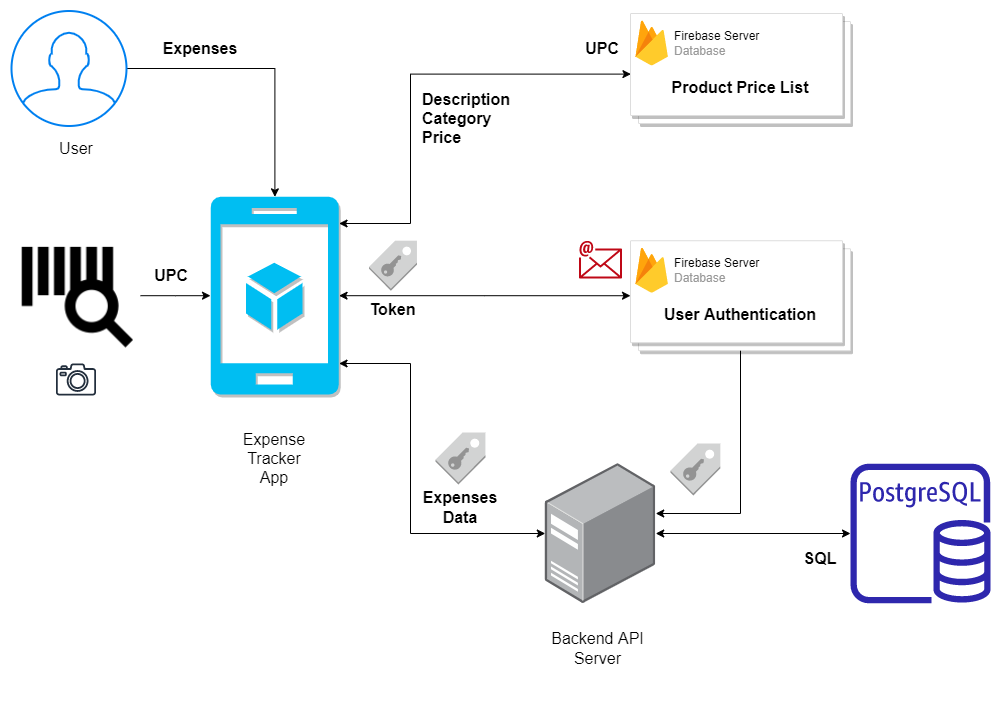

The diagram above was exported from draw.io. Its source (the exported page's mxGraphModel, read from the mxfile embedded in the PNG):
<mxGraphModel dx="3595" dy="643" grid="1" gridSize="10" guides="1" tooltips="1" connect="1" arrows="1" fold="1" page="1" pageScale="1" pageWidth="1169" pageHeight="827" background="none" math="0" shadow="0">
  <root>
    <mxCell id="0" />
    <mxCell id="1" parent="0" />
    <mxCell id="2" style="edgeStyle=orthogonalEdgeStyle;rounded=0;orthogonalLoop=1;jettySize=auto;html=1;entryX=0.002;entryY=0.551;entryDx=0;entryDy=0;entryPerimeter=0;startArrow=classic;startFill=1;endArrow=classic;endFill=1;" edge="1" source="5" target="31" parent="1">
      <mxGeometry relative="1" as="geometry">
        <Array as="points">
          <mxPoint x="460" y="3590" />
          <mxPoint x="460" y="3441" />
        </Array>
      </mxGeometry>
    </mxCell>
    <mxCell id="3" style="edgeStyle=orthogonalEdgeStyle;rounded=0;orthogonalLoop=1;jettySize=auto;html=1;entryX=0;entryY=0.5;entryDx=0;entryDy=0;startArrow=classic;startFill=1;endArrow=classic;endFill=1;" edge="1" source="5" target="11" parent="1">
      <mxGeometry relative="1" as="geometry" />
    </mxCell>
    <mxCell id="4" style="edgeStyle=orthogonalEdgeStyle;rounded=0;orthogonalLoop=1;jettySize=auto;html=1;startArrow=classic;startFill=1;endArrow=classic;endFill=1;" edge="1" source="5" target="24" parent="1">
      <mxGeometry relative="1" as="geometry">
        <Array as="points">
          <mxPoint x="460" y="3730" />
          <mxPoint x="460" y="3900" />
        </Array>
      </mxGeometry>
    </mxCell>
    <mxCell id="5" value="" style="verticalLabelPosition=bottom;html=1;verticalAlign=top;align=center;strokeColor=none;fillColor=#00BEF2;shape=mxgraph.azure.mobile_services;pointerEvents=1;shadow=1;sketch=0;fontColor=#FFFFFF;aspect=fixed;" vertex="1" parent="1">
      <mxGeometry x="260" y="3563.35" width="128.55" height="197.76" as="geometry" />
    </mxCell>
    <mxCell id="6" style="edgeStyle=orthogonalEdgeStyle;rounded=0;orthogonalLoop=1;jettySize=auto;html=1;fontSize=16;fontColor=#000000;startArrow=none;startFill=0;endArrow=classic;endFill=1;" edge="1" source="7" target="5" parent="1">
      <mxGeometry relative="1" as="geometry">
        <mxPoint x="260" y="3650" as="targetPoint" />
      </mxGeometry>
    </mxCell>
    <mxCell id="7" value="" style="shape=image;html=1;verticalAlign=top;verticalLabelPosition=bottom;labelBackgroundColor=#ffffff;imageAspect=0;aspect=fixed;image=https://cdn2.iconfinder.com/data/icons/search-outline-24-px/24/commerce_and_shopping_loupe_bar_code_barcode_supermarket-128.png;shadow=0;sketch=0;fontColor=#FFFFFF;strokeColor=#D79B00;strokeWidth=1;gradientColor=none;gradientDirection=east;" vertex="1" parent="1">
      <mxGeometry x="61" y="3597.73" width="129" height="129" as="geometry" />
    </mxCell>
    <mxCell id="8" value="" style="sketch=0;outlineConnect=0;fontColor=#232F3E;gradientColor=none;fillColor=#232F3D;strokeColor=none;dashed=0;verticalLabelPosition=bottom;verticalAlign=top;align=center;html=1;fontSize=12;fontStyle=0;aspect=fixed;pointerEvents=1;shape=mxgraph.aws4.camera2;shadow=0;" vertex="1" parent="1">
      <mxGeometry x="105.37" y="3730" width="40.26" height="32" as="geometry" />
    </mxCell>
    <mxCell id="9" value="" style="sketch=0;outlineConnect=0;fontColor=#232F3E;gradientColor=none;fillColor=#BF0816;strokeColor=none;dashed=0;verticalLabelPosition=bottom;verticalAlign=top;align=center;html=1;fontSize=12;fontStyle=0;aspect=fixed;shape=mxgraph.aws4.email;shadow=0;" vertex="1" parent="1">
      <mxGeometry x="628.52" y="3607.23" width="42.96" height="38" as="geometry" />
    </mxCell>
    <mxCell id="10" value="" style="sketch=0;outlineConnect=0;fontColor=#232F3E;gradientColor=none;fillColor=#2E27AD;strokeColor=none;dashed=0;verticalLabelPosition=bottom;verticalAlign=top;align=center;html=1;fontSize=12;fontStyle=0;aspect=fixed;pointerEvents=1;shape=mxgraph.aws4.rds_postgresql_instance;shadow=0;" vertex="1" parent="1">
      <mxGeometry x="900" y="3830" width="140" height="140" as="geometry" />
    </mxCell>
    <mxCell id="11" value="Authentication&#10;" style="shape=mxgraph.gcp2.doubleRect;strokeColor=#dddddd;shadow=1;strokeWidth=1;sketch=0;fontColor=#FFFFFF;gradientColor=none;gradientDirection=east;" vertex="1" parent="1">
      <mxGeometry x="680" y="3607.23" width="220" height="110" as="geometry" />
    </mxCell>
    <mxCell id="12" value="&lt;font color=&quot;#000000&quot;&gt;Firebase Server&lt;/font&gt;&lt;br&gt;Database" style="sketch=0;dashed=0;connectable=0;html=1;fillColor=#5184F3;strokeColor=none;shape=mxgraph.gcp2.firebase;part=1;labelPosition=right;verticalLabelPosition=middle;align=left;verticalAlign=middle;spacingLeft=5;fontColor=#999999;fontSize=12;shadow=0;" vertex="1" parent="11">
      <mxGeometry width="32.4" height="45" relative="1" as="geometry">
        <mxPoint x="5" y="7" as="offset" />
      </mxGeometry>
    </mxCell>
    <mxCell id="13" value="User Authentication" style="text;html=1;strokeColor=none;fillColor=none;align=center;verticalAlign=middle;whiteSpace=wrap;rounded=0;shadow=0;sketch=0;fontColor=#000000;spacing=2;spacingBottom=0;fontStyle=1;fontSize=16;" vertex="1" parent="11">
      <mxGeometry x="10" y="59.99666666666666" width="200" height="28.005999999999997" as="geometry" />
    </mxCell>
    <mxCell id="14" value="UPC" style="text;html=1;strokeColor=none;fillColor=none;align=right;verticalAlign=middle;whiteSpace=wrap;rounded=0;shadow=1;sketch=0;fontSize=16;fontColor=#000000;fontStyle=1" vertex="1" parent="1">
      <mxGeometry x="571.4799999999999" y="3400" width="100" height="30" as="geometry" />
    </mxCell>
    <mxCell id="15" value="Description&lt;br&gt;Category&lt;br&gt;Price" style="text;html=1;strokeColor=none;fillColor=none;align=left;verticalAlign=middle;whiteSpace=wrap;rounded=0;shadow=1;sketch=0;fontSize=16;fontColor=#000000;fontStyle=1" vertex="1" parent="1">
      <mxGeometry x="469.9999999999999" y="3450" width="115" height="70" as="geometry" />
    </mxCell>
    <mxCell id="16" value="UPC" style="text;html=1;strokeColor=none;fillColor=none;align=right;verticalAlign=middle;whiteSpace=wrap;rounded=0;shadow=1;sketch=0;fontSize=16;fontColor=#000000;fontStyle=1" vertex="1" parent="1">
      <mxGeometry x="140" y="3627.23" width="100" height="30" as="geometry" />
    </mxCell>
    <mxCell id="17" style="edgeStyle=orthogonalEdgeStyle;rounded=0;orthogonalLoop=1;jettySize=auto;html=1;fontSize=16;fontColor=#000000;startArrow=none;startFill=0;endArrow=classic;endFill=1;" edge="1" source="18" target="5" parent="1">
      <mxGeometry relative="1" as="geometry" />
    </mxCell>
    <mxCell id="18" value="" style="html=1;verticalLabelPosition=bottom;align=center;labelBackgroundColor=#ffffff;verticalAlign=top;strokeWidth=2;strokeColor=#0080F0;shadow=0;dashed=0;shape=mxgraph.ios7.icons.user;sketch=0;fontSize=16;fontColor=#000000;gradientColor=none;gradientDirection=east;" vertex="1" parent="1">
      <mxGeometry x="61" y="3377.5" width="115" height="115" as="geometry" />
    </mxCell>
    <mxCell id="19" value="Expenses" style="text;html=1;strokeColor=none;fillColor=none;align=center;verticalAlign=middle;whiteSpace=wrap;rounded=0;shadow=1;sketch=0;fontSize=16;fontColor=#000000;fontStyle=1" vertex="1" parent="1">
      <mxGeometry x="200" y="3400" width="100" height="30" as="geometry" />
    </mxCell>
    <mxCell id="20" value="User&lt;span style=&quot;color: rgba(0, 0, 0, 0); font-family: monospace; font-size: 0px; text-align: start;&quot;&gt;%3CmxGraphModel%3E%3Croot%3E%3CmxCell%20id%3D%220%22%2F%3E%3CmxCell%20id%3D%221%22%20parent%3D%220%22%2F%3E%3CmxCell%20id%3D%222%22%20value%3D%22Expenses%22%20style%3D%22text%3Bhtml%3D1%3BstrokeColor%3Dnone%3BfillColor%3Dnone%3Balign%3Dcenter%3BverticalAlign%3Dmiddle%3BwhiteSpace%3Dwrap%3Brounded%3D0%3Bshadow%3D1%3Bsketch%3D0%3BfontSize%3D16%3BfontColor%3D%23000000%3BfontStyle%3D1%22%20vertex%3D%221%22%20parent%3D%221%22%3E%3CmxGeometry%20x%3D%22200%22%20y%3D%223400%22%20width%3D%22100%22%20height%3D%2230%22%20as%3D%22geometry%22%2F%3E%3C%2FmxCell%3E%3C%2Froot%3E%3C%2FmxGraphModel%3E&lt;/span&gt;" style="text;html=1;strokeColor=none;fillColor=none;align=center;verticalAlign=middle;whiteSpace=wrap;rounded=0;shadow=1;sketch=0;fontSize=16;fontColor=#000000;fontStyle=0" vertex="1" parent="1">
      <mxGeometry x="75.5" y="3500" width="100" height="30" as="geometry" />
    </mxCell>
    <mxCell id="21" value="Expense&lt;br&gt;Tracker&lt;br&gt;App" style="text;html=1;strokeColor=none;fillColor=none;align=center;verticalAlign=middle;whiteSpace=wrap;rounded=0;shadow=1;sketch=0;fontSize=16;fontColor=#000000;fontStyle=0" vertex="1" parent="1">
      <mxGeometry x="274.27" y="3780" width="100" height="90" as="geometry" />
    </mxCell>
    <mxCell id="22" style="edgeStyle=orthogonalEdgeStyle;rounded=0;orthogonalLoop=1;jettySize=auto;html=1;startArrow=classic;startFill=1;" edge="1" source="24" target="10" parent="1">
      <mxGeometry relative="1" as="geometry" />
    </mxCell>
    <mxCell id="23" style="edgeStyle=orthogonalEdgeStyle;rounded=0;orthogonalLoop=1;jettySize=auto;html=1;entryX=0.5;entryY=1;entryDx=0;entryDy=0;startArrow=classic;startFill=1;endArrow=none;endFill=0;" edge="1" source="24" target="11" parent="1">
      <mxGeometry relative="1" as="geometry">
        <Array as="points">
          <mxPoint x="790" y="3880" />
        </Array>
      </mxGeometry>
    </mxCell>
    <mxCell id="24" value="" style="points=[];aspect=fixed;html=1;align=center;shadow=0;dashed=0;image;image=img/lib/allied_telesis/computer_and_terminals/Server_Desktop.svg;" vertex="1" parent="1">
      <mxGeometry x="594.78" y="3830" width="110.44" height="140" as="geometry" />
    </mxCell>
    <mxCell id="25" value="Backend API&lt;br&gt;Server" style="text;html=1;strokeColor=none;fillColor=none;align=center;verticalAlign=middle;whiteSpace=wrap;rounded=0;shadow=1;sketch=0;fontSize=16;fontColor=#000000;fontStyle=0" vertex="1" parent="1">
      <mxGeometry x="595" y="3970" width="105" height="90" as="geometry" />
    </mxCell>
    <mxCell id="26" value="SQL" style="text;html=1;strokeColor=none;fillColor=none;align=center;verticalAlign=middle;whiteSpace=wrap;rounded=0;shadow=1;sketch=0;fontSize=16;fontColor=#000000;fontStyle=1" vertex="1" parent="1">
      <mxGeometry x="840" y="3910" width="60" height="30" as="geometry" />
    </mxCell>
    <mxCell id="27" value="" style="group" connectable="0" vertex="1" parent="1">
      <mxGeometry x="415" y="3597.73" width="55" height="97.23" as="geometry" />
    </mxCell>
    <mxCell id="28" value="Token" style="text;html=1;strokeColor=none;fillColor=none;align=center;verticalAlign=middle;whiteSpace=wrap;rounded=0;shadow=1;sketch=0;fontSize=16;fontColor=#000000;fontStyle=1" vertex="1" parent="27">
      <mxGeometry y="59.460998316716314" width="55" height="37.76900168328369" as="geometry" />
    </mxCell>
    <mxCell id="29" value="" style="outlineConnect=0;dashed=0;verticalLabelPosition=bottom;verticalAlign=top;align=center;html=1;shape=mxgraph.aws3.saml_token;fillColor=#D2D3D3;gradientColor=none;aspect=fixed;" vertex="1" parent="27">
      <mxGeometry x="3.540000000000032" y="9.46" width="47.91" height="50" as="geometry" />
    </mxCell>
    <mxCell id="30" value="" style="outlineConnect=0;dashed=0;verticalLabelPosition=bottom;verticalAlign=top;align=center;html=1;shape=mxgraph.aws3.saml_token;fillColor=#D2D3D3;gradientColor=none;aspect=fixed;" vertex="1" parent="1">
      <mxGeometry x="720" y="3810" width="49.83" height="52" as="geometry" />
    </mxCell>
    <mxCell id="31" value="Authentication&#10;" style="shape=mxgraph.gcp2.doubleRect;strokeColor=#dddddd;shadow=1;strokeWidth=1;sketch=0;fontColor=#FFFFFF;gradientColor=none;gradientDirection=east;" vertex="1" parent="1">
      <mxGeometry x="680" y="3380" width="220" height="110" as="geometry" />
    </mxCell>
    <mxCell id="32" value="&lt;font color=&quot;#000000&quot;&gt;Firebase Server&lt;/font&gt;&lt;br&gt;Database" style="sketch=0;dashed=0;connectable=0;html=1;fillColor=#5184F3;strokeColor=none;shape=mxgraph.gcp2.firebase;part=1;labelPosition=right;verticalLabelPosition=middle;align=left;verticalAlign=middle;spacingLeft=5;fontColor=#999999;fontSize=12;shadow=0;" vertex="1" parent="31">
      <mxGeometry width="32.4" height="45" relative="1" as="geometry">
        <mxPoint x="5" y="7" as="offset" />
      </mxGeometry>
    </mxCell>
    <mxCell id="33" value="Product Price List" style="text;html=1;strokeColor=none;fillColor=none;align=center;verticalAlign=middle;whiteSpace=wrap;rounded=0;shadow=0;sketch=0;fontColor=#000000;spacing=2;spacingBottom=0;fontStyle=1;fontSize=16;" vertex="1" parent="31">
      <mxGeometry x="15" y="59.99857142857143" width="190" height="28.002857142857145" as="geometry" />
    </mxCell>
    <mxCell id="34" value="" style="group" vertex="1" connectable="0" parent="1">
      <mxGeometry x="460" y="3799" width="100" height="90" as="geometry" />
    </mxCell>
    <mxCell id="35" value="Expenses Data" style="text;html=1;strokeColor=none;fillColor=none;align=center;verticalAlign=middle;whiteSpace=wrap;rounded=0;shadow=1;sketch=0;fontSize=16;fontColor=#000000;fontStyle=1" vertex="1" parent="34">
      <mxGeometry y="60" width="100" height="30" as="geometry" />
    </mxCell>
    <mxCell id="36" value="" style="outlineConnect=0;dashed=0;verticalLabelPosition=bottom;verticalAlign=top;align=center;html=1;shape=mxgraph.aws3.saml_token;fillColor=#D2D3D3;gradientColor=none;aspect=fixed;" vertex="1" parent="34">
      <mxGeometry x="25.08000000000004" width="49.83" height="52" as="geometry" />
    </mxCell>
  </root>
</mxGraphModel>